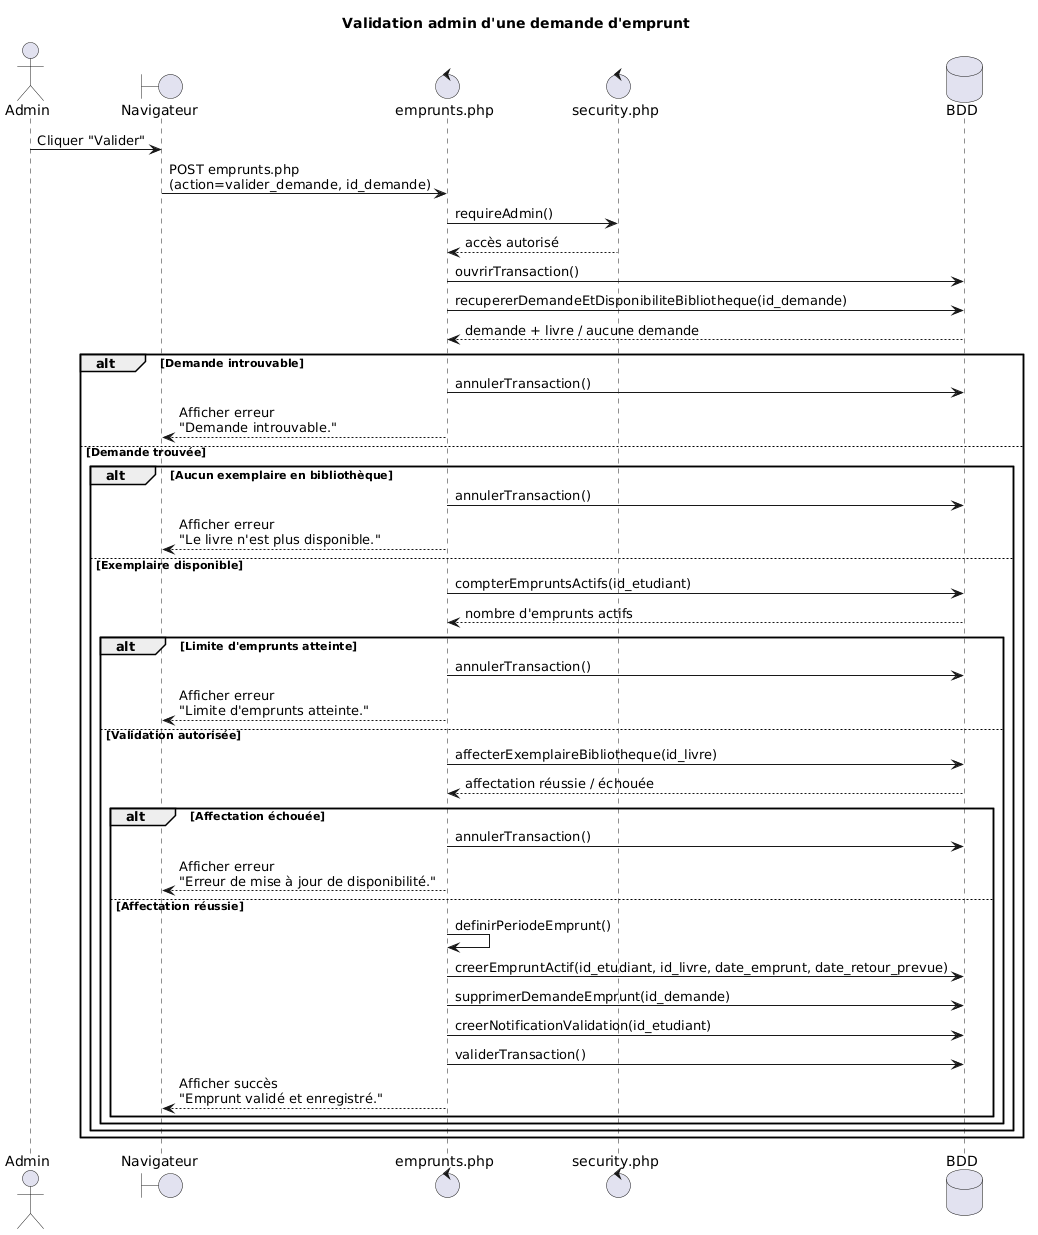

The diagram above was rendered by PlantUML. Its source (embedded in the PNG):
@startuml
title Validation admin d'une demande d'emprunt

actor "Admin" as Admin
boundary "Navigateur" as Browser
control "emprunts.php" as Emprunts
control "security.php" as Security
database "BDD" as DB

Admin -> Browser : Cliquer "Valider"
Browser -> Emprunts : POST emprunts.php\n(action=valider_demande, id_demande)

Emprunts -> Security : requireAdmin()
Security --> Emprunts : accès autorisé

Emprunts -> DB : ouvrirTransaction()

Emprunts -> DB : recupererDemandeEtDisponibiliteBibliotheque(id_demande)
DB --> Emprunts : demande + livre / aucune demande

alt Demande introuvable
    Emprunts -> DB : annulerTransaction()
    Emprunts --> Browser : Afficher erreur\n"Demande introuvable."

else Demande trouvée
    alt Aucun exemplaire en bibliothèque
        Emprunts -> DB : annulerTransaction()
        Emprunts --> Browser : Afficher erreur\n"Le livre n'est plus disponible."

    else Exemplaire disponible
        Emprunts -> DB : compterEmpruntsActifs(id_etudiant)
        DB --> Emprunts : nombre d'emprunts actifs

        alt Limite d'emprunts atteinte
            Emprunts -> DB : annulerTransaction()
            Emprunts --> Browser : Afficher erreur\n"Limite d'emprunts atteinte."

        else Validation autorisée
            Emprunts -> DB : affecterExemplaireBibliotheque(id_livre)
            DB --> Emprunts : affectation réussie / échouée

            alt Affectation échouée
                Emprunts -> DB : annulerTransaction()
                Emprunts --> Browser : Afficher erreur\n"Erreur de mise à jour de disponibilité."

            else Affectation réussie
                Emprunts -> Emprunts : definirPeriodeEmprunt()

                Emprunts -> DB : creerEmpruntActif(id_etudiant, id_livre, date_emprunt, date_retour_prevue)
                Emprunts -> DB : supprimerDemandeEmprunt(id_demande)
                Emprunts -> DB : creerNotificationValidation(id_etudiant)

                Emprunts -> DB : validerTransaction()
                Emprunts --> Browser : Afficher succès\n"Emprunt validé et enregistré."
            end
        end
    end
end
@enduml